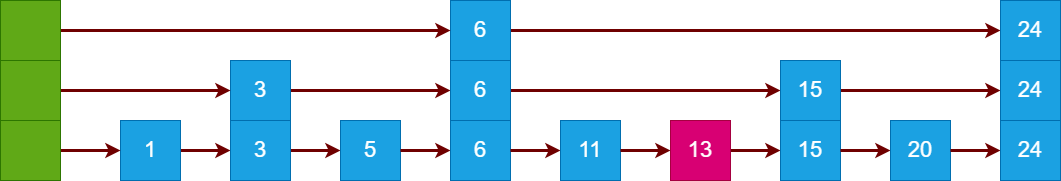

The diagram above was exported from draw.io. Its source (the exported page's mxGraphModel, read from the mxfile embedded in the PNG):
<mxGraphModel dx="1270" dy="884" grid="1" gridSize="10" guides="1" tooltips="1" connect="1" arrows="1" fold="1" page="1" pageScale="1" pageWidth="2339" pageHeight="3300" background="#ffffff" math="0" shadow="0">
  <root>
    <mxCell id="0" />
    <mxCell id="1" parent="0" />
    <mxCell id="39" style="edgeStyle=none;html=1;exitX=1;exitY=0.5;exitDx=0;exitDy=0;entryX=0;entryY=0.5;entryDx=0;entryDy=0;fontSize=22;fillColor=#a20025;strokeColor=#6F0000;strokeWidth=3;" parent="1" source="18" target="38" edge="1">
      <mxGeometry relative="1" as="geometry" />
    </mxCell>
    <mxCell id="18" value="&lt;font style=&quot;font-size: 22px;&quot;&gt;1&lt;/font&gt;" style="rounded=0;whiteSpace=wrap;html=1;fillColor=#1ba1e2;fontColor=#ffffff;strokeColor=#006EAF;" parent="1" vertex="1">
      <mxGeometry x="170" y="330" width="60" height="60" as="geometry" />
    </mxCell>
    <mxCell id="41" style="edgeStyle=none;html=1;exitX=1;exitY=0.5;exitDx=0;exitDy=0;strokeWidth=3;fontSize=22;fillColor=#a20025;strokeColor=#6F0000;" parent="1" source="38" target="40" edge="1">
      <mxGeometry relative="1" as="geometry" />
    </mxCell>
    <mxCell id="38" value="&lt;span style=&quot;font-size: 22px;&quot;&gt;3&lt;/span&gt;" style="rounded=0;whiteSpace=wrap;html=1;fillColor=#1ba1e2;fontColor=#ffffff;strokeColor=#006EAF;" parent="1" vertex="1">
      <mxGeometry x="280" y="330" width="60" height="60" as="geometry" />
    </mxCell>
    <mxCell id="40" value="&lt;span style=&quot;font-size: 22px;&quot;&gt;5&lt;/span&gt;" style="rounded=0;whiteSpace=wrap;html=1;fillColor=#1ba1e2;fontColor=#ffffff;strokeColor=#006EAF;" parent="1" vertex="1">
      <mxGeometry x="390" y="330" width="60" height="60" as="geometry" />
    </mxCell>
    <mxCell id="43" style="edgeStyle=none;html=1;exitX=1;exitY=0.5;exitDx=0;exitDy=0;strokeWidth=3;fontSize=22;fillColor=#a20025;strokeColor=#6F0000;" parent="1" target="44" edge="1">
      <mxGeometry relative="1" as="geometry">
        <mxPoint x="450" y="360" as="sourcePoint" />
      </mxGeometry>
    </mxCell>
    <mxCell id="44" value="&lt;span style=&quot;font-size: 22px;&quot;&gt;6&lt;/span&gt;" style="rounded=0;whiteSpace=wrap;html=1;fillColor=#1ba1e2;fontColor=#ffffff;strokeColor=#006EAF;" parent="1" vertex="1">
      <mxGeometry x="500" y="330" width="60" height="60" as="geometry" />
    </mxCell>
    <mxCell id="45" style="edgeStyle=none;html=1;exitX=1;exitY=0.5;exitDx=0;exitDy=0;strokeWidth=3;fontSize=22;fillColor=#a20025;strokeColor=#6F0000;" parent="1" target="46" edge="1">
      <mxGeometry relative="1" as="geometry">
        <mxPoint x="560" y="360" as="sourcePoint" />
      </mxGeometry>
    </mxCell>
    <mxCell id="46" value="&lt;span style=&quot;font-size: 22px;&quot;&gt;11&lt;/span&gt;" style="rounded=0;whiteSpace=wrap;html=1;fillColor=#1ba1e2;fontColor=#ffffff;strokeColor=#006EAF;" parent="1" vertex="1">
      <mxGeometry x="610" y="330" width="60" height="60" as="geometry" />
    </mxCell>
    <mxCell id="47" style="edgeStyle=none;html=1;exitX=1;exitY=0.5;exitDx=0;exitDy=0;strokeWidth=3;fontSize=22;fillColor=#a20025;strokeColor=#6F0000;" parent="1" target="48" edge="1">
      <mxGeometry relative="1" as="geometry">
        <mxPoint x="780" y="360" as="sourcePoint" />
      </mxGeometry>
    </mxCell>
    <mxCell id="48" value="&lt;span style=&quot;font-size: 22px;&quot;&gt;15&lt;/span&gt;" style="rounded=0;whiteSpace=wrap;html=1;fillColor=#1ba1e2;fontColor=#ffffff;strokeColor=#006EAF;" parent="1" vertex="1">
      <mxGeometry x="830" y="330" width="60" height="60" as="geometry" />
    </mxCell>
    <mxCell id="49" style="edgeStyle=none;html=1;exitX=1;exitY=0.5;exitDx=0;exitDy=0;strokeWidth=3;fontSize=22;fillColor=#a20025;strokeColor=#6F0000;" parent="1" target="50" edge="1">
      <mxGeometry relative="1" as="geometry">
        <mxPoint x="890" y="360" as="sourcePoint" />
      </mxGeometry>
    </mxCell>
    <mxCell id="50" value="&lt;span style=&quot;font-size: 22px;&quot;&gt;20&lt;/span&gt;" style="rounded=0;whiteSpace=wrap;html=1;fillColor=#1ba1e2;fontColor=#ffffff;strokeColor=#006EAF;" parent="1" vertex="1">
      <mxGeometry x="940" y="330" width="60" height="60" as="geometry" />
    </mxCell>
    <mxCell id="58" style="edgeStyle=none;html=1;exitX=1;exitY=0.5;exitDx=0;exitDy=0;entryX=0;entryY=0.5;entryDx=0;entryDy=0;strokeWidth=3;fillColor=#a20025;strokeColor=#6F0000;" parent="1" source="51" target="52" edge="1">
      <mxGeometry relative="1" as="geometry" />
    </mxCell>
    <mxCell id="51" value="&lt;span style=&quot;font-size: 22px;&quot;&gt;3&lt;/span&gt;" style="rounded=0;whiteSpace=wrap;html=1;fillColor=#1ba1e2;fontColor=#ffffff;strokeColor=#006EAF;" parent="1" vertex="1">
      <mxGeometry x="280" y="270" width="60" height="60" as="geometry" />
    </mxCell>
    <mxCell id="59" style="edgeStyle=none;html=1;exitX=1;exitY=0.5;exitDx=0;exitDy=0;entryX=0;entryY=0.5;entryDx=0;entryDy=0;strokeWidth=3;fillColor=#a20025;strokeColor=#6F0000;" parent="1" source="52" target="53" edge="1">
      <mxGeometry relative="1" as="geometry" />
    </mxCell>
    <mxCell id="52" value="&lt;span style=&quot;font-size: 22px;&quot;&gt;6&lt;/span&gt;" style="rounded=0;whiteSpace=wrap;html=1;fillColor=#1ba1e2;fontColor=#ffffff;strokeColor=#006EAF;" parent="1" vertex="1">
      <mxGeometry x="500" y="270" width="60" height="60" as="geometry" />
    </mxCell>
    <mxCell id="71" style="edgeStyle=none;html=1;exitX=1;exitY=0.5;exitDx=0;exitDy=0;entryX=0;entryY=0.5;entryDx=0;entryDy=0;fillColor=#a20025;strokeColor=#6F0000;strokeWidth=3;" parent="1" source="53" target="70" edge="1">
      <mxGeometry relative="1" as="geometry" />
    </mxCell>
    <mxCell id="53" value="&lt;span style=&quot;font-size: 22px;&quot;&gt;15&lt;/span&gt;" style="rounded=0;whiteSpace=wrap;html=1;fillColor=#1ba1e2;fontColor=#ffffff;strokeColor=#006EAF;" parent="1" vertex="1">
      <mxGeometry x="830" y="270" width="60" height="60" as="geometry" />
    </mxCell>
    <mxCell id="55" style="edgeStyle=none;html=1;exitX=1;exitY=0.5;exitDx=0;exitDy=0;entryX=0;entryY=0.5;entryDx=0;entryDy=0;fillColor=#a20025;strokeColor=#6F0000;strokeWidth=3;" parent="1" source="54" target="18" edge="1">
      <mxGeometry relative="1" as="geometry" />
    </mxCell>
    <mxCell id="54" value="" style="rounded=0;whiteSpace=wrap;html=1;fillColor=#60a917;fontColor=#ffffff;strokeColor=#2D7600;" parent="1" vertex="1">
      <mxGeometry x="50" y="330" width="60" height="60" as="geometry" />
    </mxCell>
    <mxCell id="57" style="edgeStyle=none;html=1;exitX=1;exitY=0.5;exitDx=0;exitDy=0;entryX=0;entryY=0.5;entryDx=0;entryDy=0;strokeWidth=3;fillColor=#a20025;strokeColor=#6F0000;" parent="1" source="56" target="51" edge="1">
      <mxGeometry relative="1" as="geometry" />
    </mxCell>
    <mxCell id="56" value="" style="rounded=0;whiteSpace=wrap;html=1;fillColor=#60a917;fontColor=#ffffff;strokeColor=#2D7600;" parent="1" vertex="1">
      <mxGeometry x="50" y="270" width="60" height="60" as="geometry" />
    </mxCell>
    <mxCell id="62" style="edgeStyle=none;html=1;exitX=1;exitY=0.5;exitDx=0;exitDy=0;strokeWidth=3;fillColor=#a20025;strokeColor=#6F0000;" parent="1" source="63" target="72" edge="1">
      <mxGeometry relative="1" as="geometry">
        <mxPoint x="720" y="240" as="targetPoint" />
      </mxGeometry>
    </mxCell>
    <mxCell id="63" value="&lt;span style=&quot;font-size: 22px;&quot;&gt;6&lt;/span&gt;" style="rounded=0;whiteSpace=wrap;html=1;fillColor=#1ba1e2;fontColor=#ffffff;strokeColor=#006EAF;" parent="1" vertex="1">
      <mxGeometry x="500" y="210" width="60" height="60" as="geometry" />
    </mxCell>
    <mxCell id="65" style="edgeStyle=none;html=1;exitX=1;exitY=0.5;exitDx=0;exitDy=0;strokeWidth=3;fillColor=#a20025;strokeColor=#6F0000;" parent="1" source="66" target="63" edge="1">
      <mxGeometry relative="1" as="geometry">
        <mxPoint x="280" y="240" as="targetPoint" />
      </mxGeometry>
    </mxCell>
    <mxCell id="66" value="" style="rounded=0;whiteSpace=wrap;html=1;fillColor=#60a917;fontColor=#ffffff;strokeColor=#2D7600;" parent="1" vertex="1">
      <mxGeometry x="50" y="210" width="60" height="60" as="geometry" />
    </mxCell>
    <mxCell id="68" style="edgeStyle=none;html=1;exitX=1;exitY=0.5;exitDx=0;exitDy=0;strokeWidth=3;fontSize=22;fillColor=#a20025;strokeColor=#6F0000;" parent="1" target="69" edge="1">
      <mxGeometry relative="1" as="geometry">
        <mxPoint x="1000" y="360" as="sourcePoint" />
      </mxGeometry>
    </mxCell>
    <mxCell id="69" value="&lt;span style=&quot;font-size: 22px;&quot;&gt;24&lt;/span&gt;" style="rounded=0;whiteSpace=wrap;html=1;fillColor=#1ba1e2;fontColor=#ffffff;strokeColor=#006EAF;" parent="1" vertex="1">
      <mxGeometry x="1050" y="330" width="60" height="60" as="geometry" />
    </mxCell>
    <mxCell id="70" value="&lt;span style=&quot;font-size: 22px;&quot;&gt;24&lt;/span&gt;" style="rounded=0;whiteSpace=wrap;html=1;fillColor=#1ba1e2;fontColor=#ffffff;strokeColor=#006EAF;" parent="1" vertex="1">
      <mxGeometry x="1050" y="270" width="60" height="60" as="geometry" />
    </mxCell>
    <mxCell id="72" value="&lt;span style=&quot;font-size: 22px;&quot;&gt;24&lt;/span&gt;" style="rounded=0;whiteSpace=wrap;html=1;fillColor=#1ba1e2;fontColor=#ffffff;strokeColor=#006EAF;" parent="1" vertex="1">
      <mxGeometry x="1050" y="210" width="60" height="60" as="geometry" />
    </mxCell>
    <mxCell id="73" style="edgeStyle=none;html=1;exitX=1;exitY=0.5;exitDx=0;exitDy=0;strokeWidth=3;fontSize=22;fillColor=#a20025;strokeColor=#6F0000;" edge="1" parent="1" target="74">
      <mxGeometry relative="1" as="geometry">
        <mxPoint x="670" y="360" as="sourcePoint" />
      </mxGeometry>
    </mxCell>
    <mxCell id="74" value="&lt;span style=&quot;font-size: 22px;&quot;&gt;13&lt;/span&gt;" style="rounded=0;whiteSpace=wrap;html=1;fillColor=#d80073;fontColor=#ffffff;strokeColor=#A50040;" vertex="1" parent="1">
      <mxGeometry x="720" y="330" width="60" height="60" as="geometry" />
    </mxCell>
  </root>
</mxGraphModel>